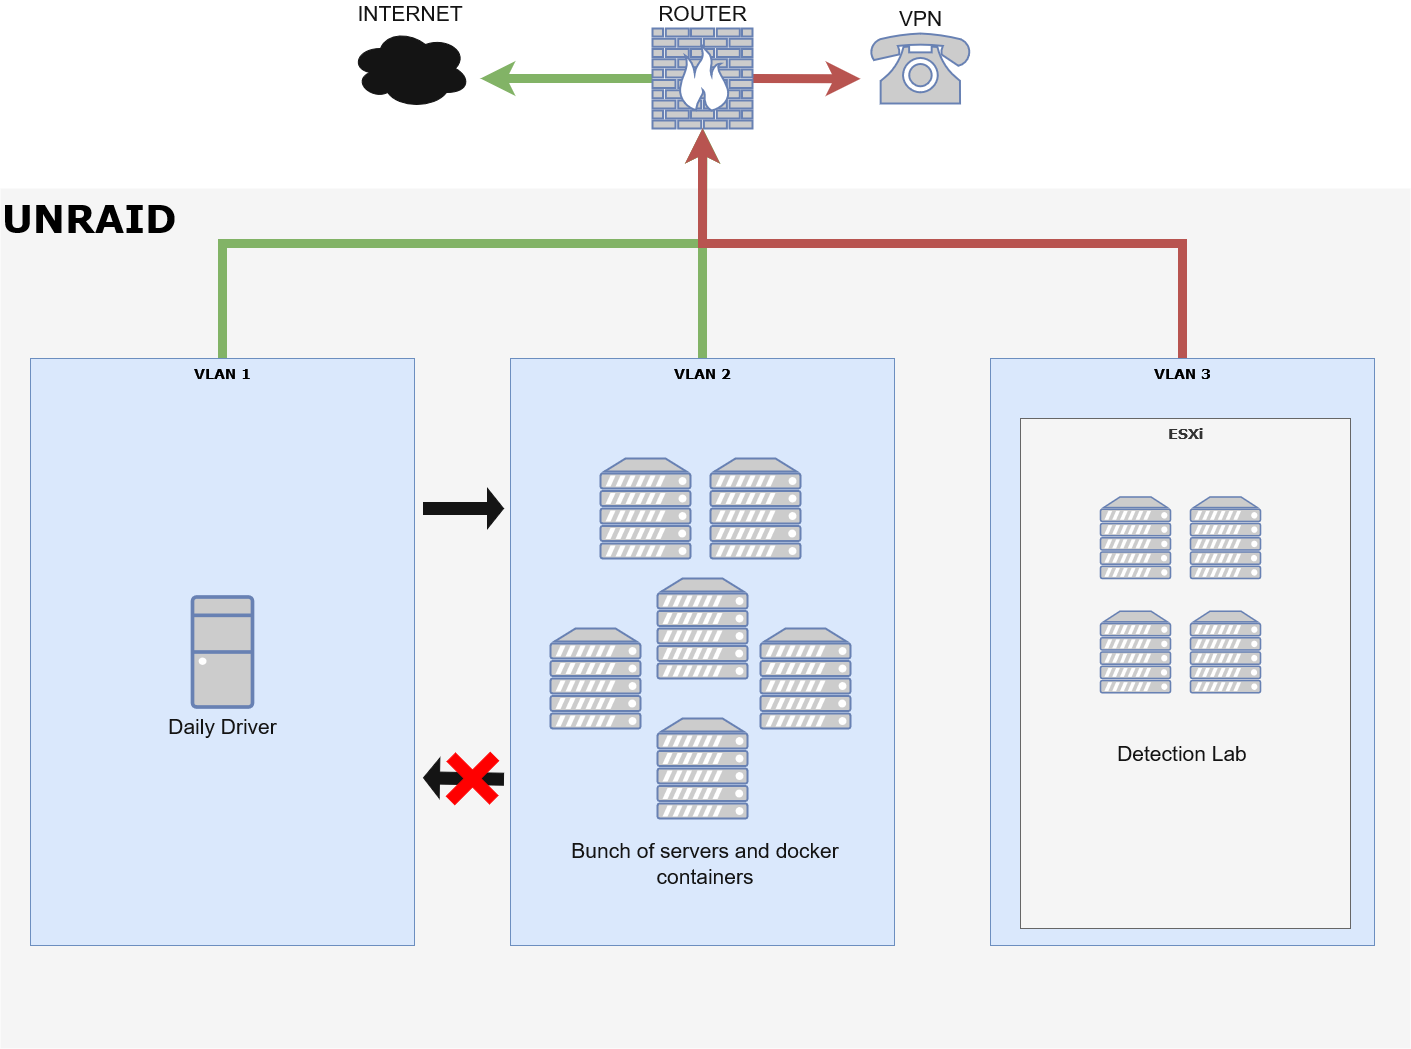

The diagram above was exported from draw.io. Its source (the exported page's mxGraphModel, read from the mxfile embedded in the PNG):
<mxGraphModel dx="2057" dy="1573" grid="1" gridSize="10" guides="1" tooltips="1" connect="1" arrows="1" fold="1" page="1" pageScale="1" pageWidth="1100" pageHeight="850" background="none" math="0" shadow="0">
  <root>
    <mxCell id="0" />
    <mxCell id="1" parent="0" />
    <mxCell id="1c7a67bf8fd3230f-83" value="&lt;div style=&quot;font-size: 38px;&quot; align=&quot;left&quot;&gt;&lt;font style=&quot;font-size: 38px;&quot;&gt;UNRAID&lt;/font&gt;&lt;/div&gt;" style="whiteSpace=wrap;html=1;rounded=0;shadow=0;comic=0;strokeWidth=1;fontFamily=Verdana;fontSize=14;fillColor=#f5f5f5;strokeColor=none;verticalAlign=top;fontStyle=1;align=left;" parent="1" vertex="1">
      <mxGeometry x="10" y="190" width="1410" height="860" as="geometry" />
    </mxCell>
    <mxCell id="nsZoCZXwgFA41ERdpBRO-32" style="edgeStyle=orthogonalEdgeStyle;rounded=0;orthogonalLoop=1;jettySize=auto;html=1;exitX=0.5;exitY=0;exitDx=0;exitDy=0;strokeWidth=9;fontSize=21;fontColor=#141414;fillColor=#d5e8d4;strokeColor=#82b366;" edge="1" parent="1" source="1c7a67bf8fd3230f-80" target="nsZoCZXwgFA41ERdpBRO-3">
      <mxGeometry relative="1" as="geometry" />
    </mxCell>
    <mxCell id="1c7a67bf8fd3230f-80" value="VLAN 1" style="whiteSpace=wrap;html=1;rounded=0;shadow=0;comic=0;strokeWidth=1;fontFamily=Verdana;fontSize=14;fillColor=#dae8fc;strokeColor=#6c8ebf;fontStyle=1;verticalAlign=top;" parent="1" vertex="1">
      <mxGeometry x="40" y="360" width="384" height="587" as="geometry" />
    </mxCell>
    <mxCell id="nsZoCZXwgFA41ERdpBRO-33" style="edgeStyle=orthogonalEdgeStyle;rounded=0;orthogonalLoop=1;jettySize=auto;html=1;exitX=0.5;exitY=0;exitDx=0;exitDy=0;strokeWidth=9;fontSize=21;fontColor=#141414;fillColor=#d5e8d4;strokeColor=#82b366;" edge="1" parent="1" source="nsZoCZXwgFA41ERdpBRO-1">
      <mxGeometry relative="1" as="geometry">
        <mxPoint x="712.4705882352941" y="130" as="targetPoint" />
      </mxGeometry>
    </mxCell>
    <mxCell id="nsZoCZXwgFA41ERdpBRO-1" value="VLAN 2" style="whiteSpace=wrap;html=1;rounded=0;shadow=0;comic=0;strokeWidth=1;fontFamily=Verdana;fontSize=14;fillColor=#dae8fc;strokeColor=#6c8ebf;fontStyle=1;verticalAlign=top;" vertex="1" parent="1">
      <mxGeometry x="520" y="360" width="384" height="587" as="geometry" />
    </mxCell>
    <mxCell id="nsZoCZXwgFA41ERdpBRO-34" style="edgeStyle=orthogonalEdgeStyle;rounded=0;orthogonalLoop=1;jettySize=auto;html=1;exitX=0.5;exitY=0;exitDx=0;exitDy=0;strokeWidth=9;fontSize=21;fontColor=#FF0000;strokeColor=#b85450;entryX=0.5;entryY=1;entryDx=0;entryDy=0;entryPerimeter=0;fillColor=#f8cecc;" edge="1" parent="1" source="nsZoCZXwgFA41ERdpBRO-2" target="nsZoCZXwgFA41ERdpBRO-3">
      <mxGeometry relative="1" as="geometry">
        <mxPoint x="710" y="130" as="targetPoint" />
      </mxGeometry>
    </mxCell>
    <mxCell id="nsZoCZXwgFA41ERdpBRO-2" value="VLAN 3" style="whiteSpace=wrap;html=1;rounded=0;shadow=0;comic=0;strokeWidth=1;fontFamily=Verdana;fontSize=14;fillColor=#dae8fc;strokeColor=#6c8ebf;fontStyle=1;verticalAlign=top;" vertex="1" parent="1">
      <mxGeometry x="1000" y="360" width="384" height="587" as="geometry" />
    </mxCell>
    <mxCell id="nsZoCZXwgFA41ERdpBRO-37" style="edgeStyle=none;rounded=0;orthogonalLoop=1;jettySize=auto;html=1;exitX=0;exitY=0.5;exitDx=0;exitDy=0;exitPerimeter=0;strokeColor=#82b366;strokeWidth=9;fontSize=21;fontColor=#FF0000;fillColor=#d5e8d4;" edge="1" parent="1" source="nsZoCZXwgFA41ERdpBRO-3">
      <mxGeometry relative="1" as="geometry">
        <mxPoint x="490" y="80" as="targetPoint" />
      </mxGeometry>
    </mxCell>
    <mxCell id="nsZoCZXwgFA41ERdpBRO-40" style="edgeStyle=none;rounded=0;orthogonalLoop=1;jettySize=auto;html=1;exitX=1;exitY=0.5;exitDx=0;exitDy=0;exitPerimeter=0;strokeColor=#b85450;strokeWidth=9;fontSize=21;fontColor=#FF0000;fillColor=#f8cecc;" edge="1" parent="1" source="nsZoCZXwgFA41ERdpBRO-3">
      <mxGeometry relative="1" as="geometry">
        <mxPoint x="870" y="80.29411764705878" as="targetPoint" />
      </mxGeometry>
    </mxCell>
    <mxCell id="nsZoCZXwgFA41ERdpBRO-3" value="&lt;div style=&quot;font-size: 21px;&quot; align=&quot;center&quot;&gt;ROUTER&lt;/div&gt;" style="fontColor=#141414;verticalAlign=bottom;verticalLabelPosition=top;labelPosition=center;align=center;html=1;outlineConnect=0;fillColor=#CCCCCC;strokeColor=#6881B3;gradientColor=none;gradientDirection=north;strokeWidth=2;shape=mxgraph.networks.firewall;fontSize=21;" vertex="1" parent="1">
      <mxGeometry x="662" y="30" width="100" height="100" as="geometry" />
    </mxCell>
    <mxCell id="nsZoCZXwgFA41ERdpBRO-4" value="&lt;font style=&quot;font-size: 21px;&quot; color=&quot;#141414&quot;&gt;Daily Driver&lt;br&gt;&lt;/font&gt;" style="fontColor=#0066CC;verticalAlign=top;verticalLabelPosition=bottom;labelPosition=center;align=center;html=1;outlineConnect=0;fillColor=#CCCCCC;strokeColor=#6881B3;gradientColor=none;gradientDirection=north;strokeWidth=2;shape=mxgraph.networks.desktop_pc;" vertex="1" parent="1">
      <mxGeometry x="202" y="598.5" width="60" height="110" as="geometry" />
    </mxCell>
    <mxCell id="nsZoCZXwgFA41ERdpBRO-5" value="" style="fontColor=#0066CC;verticalAlign=top;verticalLabelPosition=bottom;labelPosition=center;align=center;html=1;outlineConnect=0;fillColor=#CCCCCC;strokeColor=#6881B3;gradientColor=none;gradientDirection=north;strokeWidth=2;shape=mxgraph.networks.server;fontSize=21;" vertex="1" parent="1">
      <mxGeometry x="720" y="460" width="90" height="100" as="geometry" />
    </mxCell>
    <mxCell id="nsZoCZXwgFA41ERdpBRO-6" value="" style="fontColor=#0066CC;verticalAlign=top;verticalLabelPosition=bottom;labelPosition=center;align=center;html=1;outlineConnect=0;fillColor=#CCCCCC;strokeColor=#6881B3;gradientColor=none;gradientDirection=north;strokeWidth=2;shape=mxgraph.networks.server;fontSize=21;" vertex="1" parent="1">
      <mxGeometry x="610" y="460" width="90" height="100" as="geometry" />
    </mxCell>
    <mxCell id="nsZoCZXwgFA41ERdpBRO-7" value="" style="fontColor=#0066CC;verticalAlign=top;verticalLabelPosition=bottom;labelPosition=center;align=center;html=1;outlineConnect=0;fillColor=#CCCCCC;strokeColor=#6881B3;gradientColor=none;gradientDirection=north;strokeWidth=2;shape=mxgraph.networks.server;fontSize=21;" vertex="1" parent="1">
      <mxGeometry x="667" y="580" width="90" height="100" as="geometry" />
    </mxCell>
    <mxCell id="nsZoCZXwgFA41ERdpBRO-8" value="" style="fontColor=#0066CC;verticalAlign=top;verticalLabelPosition=bottom;labelPosition=center;align=center;html=1;outlineConnect=0;fillColor=#CCCCCC;strokeColor=#6881B3;gradientColor=none;gradientDirection=north;strokeWidth=2;shape=mxgraph.networks.server;fontSize=21;" vertex="1" parent="1">
      <mxGeometry x="770" y="630" width="90" height="100" as="geometry" />
    </mxCell>
    <mxCell id="nsZoCZXwgFA41ERdpBRO-9" value="" style="fontColor=#0066CC;verticalAlign=top;verticalLabelPosition=bottom;labelPosition=center;align=center;html=1;outlineConnect=0;fillColor=#CCCCCC;strokeColor=#6881B3;gradientColor=none;gradientDirection=north;strokeWidth=2;shape=mxgraph.networks.server;fontSize=21;" vertex="1" parent="1">
      <mxGeometry x="560" y="630" width="90" height="100" as="geometry" />
    </mxCell>
    <mxCell id="nsZoCZXwgFA41ERdpBRO-10" value="" style="fontColor=#0066CC;verticalAlign=top;verticalLabelPosition=bottom;labelPosition=center;align=center;html=1;outlineConnect=0;fillColor=#CCCCCC;strokeColor=#6881B3;gradientColor=none;gradientDirection=north;strokeWidth=2;shape=mxgraph.networks.server;fontSize=21;" vertex="1" parent="1">
      <mxGeometry x="667" y="720" width="90" height="100" as="geometry" />
    </mxCell>
    <mxCell id="nsZoCZXwgFA41ERdpBRO-11" value="Bunch of servers and docker containers" style="text;html=1;strokeColor=none;fillColor=none;align=center;verticalAlign=middle;whiteSpace=wrap;rounded=0;fontSize=21;fontColor=#141414;" vertex="1" parent="1">
      <mxGeometry x="570" y="850" width="290" height="30" as="geometry" />
    </mxCell>
    <mxCell id="nsZoCZXwgFA41ERdpBRO-12" value="ESXi" style="whiteSpace=wrap;html=1;rounded=0;shadow=0;comic=0;strokeWidth=1;fontFamily=Verdana;fontSize=14;fillColor=#f5f5f5;strokeColor=#666666;fontStyle=1;verticalAlign=top;fontColor=#333333;" vertex="1" parent="1">
      <mxGeometry x="1030" y="420" width="330" height="510" as="geometry" />
    </mxCell>
    <mxCell id="nsZoCZXwgFA41ERdpBRO-14" value="" style="fontColor=#0066CC;verticalAlign=top;verticalLabelPosition=bottom;labelPosition=center;align=center;html=1;outlineConnect=0;fillColor=#CCCCCC;strokeColor=#6881B3;gradientColor=none;gradientDirection=north;strokeWidth=2;shape=mxgraph.networks.server;fontSize=21;" vertex="1" parent="1">
      <mxGeometry x="1110" y="498.5" width="70" height="81.5" as="geometry" />
    </mxCell>
    <mxCell id="nsZoCZXwgFA41ERdpBRO-15" value="" style="fontColor=#0066CC;verticalAlign=top;verticalLabelPosition=bottom;labelPosition=center;align=center;html=1;outlineConnect=0;fillColor=#CCCCCC;strokeColor=#6881B3;gradientColor=none;gradientDirection=north;strokeWidth=2;shape=mxgraph.networks.server;fontSize=21;" vertex="1" parent="1">
      <mxGeometry x="1200" y="498.5" width="70" height="81.5" as="geometry" />
    </mxCell>
    <mxCell id="nsZoCZXwgFA41ERdpBRO-16" value="" style="fontColor=#0066CC;verticalAlign=top;verticalLabelPosition=bottom;labelPosition=center;align=center;html=1;outlineConnect=0;fillColor=#CCCCCC;strokeColor=#6881B3;gradientColor=none;gradientDirection=north;strokeWidth=2;shape=mxgraph.networks.server;fontSize=21;" vertex="1" parent="1">
      <mxGeometry x="1110" y="612.75" width="70" height="81.5" as="geometry" />
    </mxCell>
    <mxCell id="nsZoCZXwgFA41ERdpBRO-17" value="" style="fontColor=#0066CC;verticalAlign=top;verticalLabelPosition=bottom;labelPosition=center;align=center;html=1;outlineConnect=0;fillColor=#CCCCCC;strokeColor=#6881B3;gradientColor=none;gradientDirection=north;strokeWidth=2;shape=mxgraph.networks.server;fontSize=21;" vertex="1" parent="1">
      <mxGeometry x="1200" y="612.75" width="70" height="81.5" as="geometry" />
    </mxCell>
    <mxCell id="nsZoCZXwgFA41ERdpBRO-18" value="Detection Lab" style="text;html=1;strokeColor=none;fillColor=none;align=center;verticalAlign=middle;whiteSpace=wrap;rounded=0;fontSize=21;fontColor=#141414;" vertex="1" parent="1">
      <mxGeometry x="1047" y="740" width="290" height="30" as="geometry" />
    </mxCell>
    <mxCell id="nsZoCZXwgFA41ERdpBRO-26" value="" style="shape=singleArrow;whiteSpace=wrap;html=1;strokeColor=#141414;fontSize=21;fontColor=#141414;fillColor=#141414;rotation=-179;" vertex="1" parent="1">
      <mxGeometry x="433" y="760" width="80" height="40" as="geometry" />
    </mxCell>
    <mxCell id="nsZoCZXwgFA41ERdpBRO-21" value="" style="shape=cross;whiteSpace=wrap;html=1;fontSize=21;rotation=-45;fillColor=#FF0000;strokeColor=#FF0000;" vertex="1" parent="1">
      <mxGeometry x="451" y="750" width="62" height="60" as="geometry" />
    </mxCell>
    <mxCell id="nsZoCZXwgFA41ERdpBRO-27" value="" style="shape=singleArrow;whiteSpace=wrap;html=1;strokeColor=#141414;fontSize=21;fontColor=#141414;fillColor=#141414;" vertex="1" parent="1">
      <mxGeometry x="433" y="490" width="80" height="40" as="geometry" />
    </mxCell>
    <mxCell id="nsZoCZXwgFA41ERdpBRO-30" value="INTERNET" style="ellipse;shape=cloud;whiteSpace=wrap;html=1;strokeColor=#141414;fontSize=21;fontColor=#141414;fillColor=#141414;labelPosition=center;verticalLabelPosition=top;align=center;verticalAlign=bottom;" vertex="1" parent="1">
      <mxGeometry x="360" y="30" width="120" height="80" as="geometry" />
    </mxCell>
    <mxCell id="nsZoCZXwgFA41ERdpBRO-39" value="VPN" style="fontColor=#141414;verticalAlign=bottom;verticalLabelPosition=top;labelPosition=center;align=center;html=1;outlineConnect=0;fillColor=#CCCCCC;strokeColor=#6881B3;gradientColor=none;gradientDirection=north;strokeWidth=2;shape=mxgraph.networks.phone_1;fontSize=21;" vertex="1" parent="1">
      <mxGeometry x="880" y="35" width="100" height="70" as="geometry" />
    </mxCell>
  </root>
</mxGraphModel>